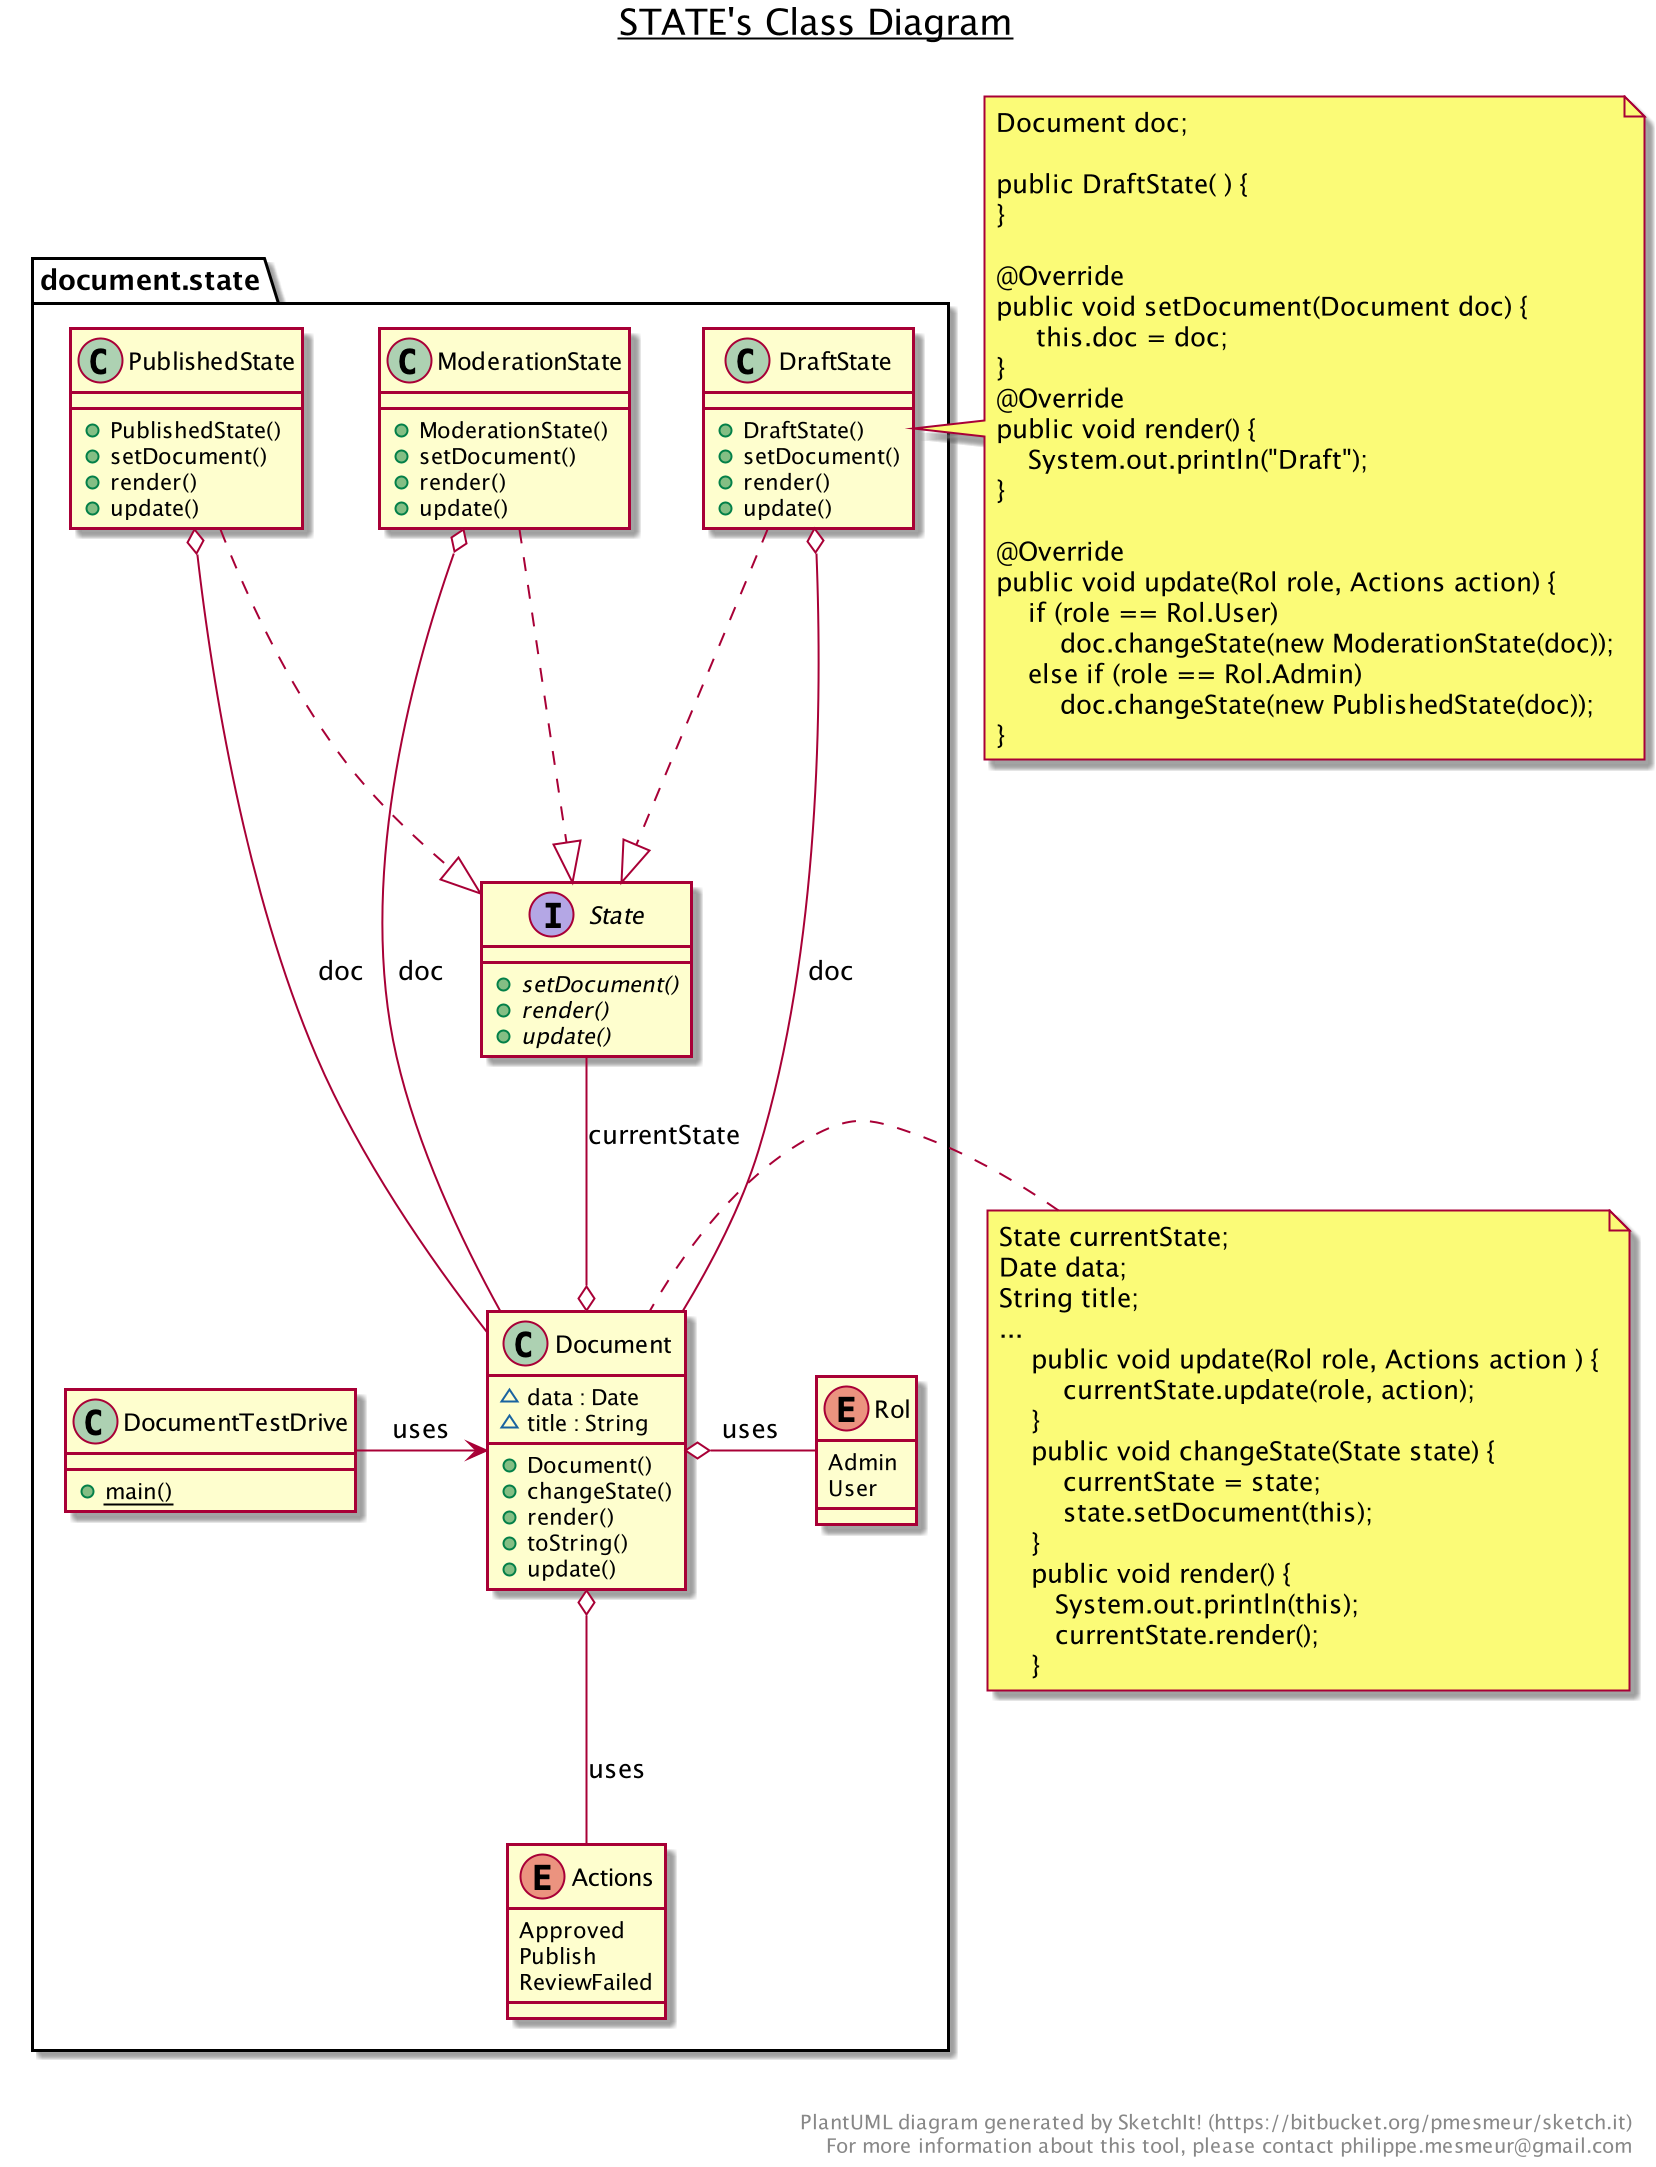

The diagram above was rendered by PlantUML. Its source (embedded in the PNG):
@startuml

title __STATE's Class Diagram__\n

  namespace document.state {
    enum Actions {
      Approved
      Publish
      ReviewFailed
    }
  }
  

  namespace document.state {
    class document.state.Document {
        ~ data : Date
        ~ title : String
        + Document()
        + changeState()
        + render()
        + toString()
        + update()
    }
  }
  

  namespace document.state {
    class document.state.DocumentTestDrive {
        {static} + main()
    }
  }
  

  namespace document.state {
    class document.state.DraftState {
        + DraftState()
        + setDocument()
        + render()
        + update()
    }
  }
  

  namespace document.state {
    class document.state.ModerationState {
        + ModerationState()
        + setDocument()
        + render()
        + update()
    }
  }
  

  namespace document.state {
    class document.state.PublishedState {
        + PublishedState()
        + setDocument()
        + render()
        + update()
    }
  }
  

  namespace document.state {
    enum Rol {
      Admin
      User
    }
  }
  

  namespace document.state {
    interface document.state.State {
        {abstract} + setDocument()
        {abstract} + render()
        {abstract} + update()
    }
  }
  

  document.state.Document o-up- document.state.State : currentState
  document.state.DraftState .down.|> document.state.State
  document.state.DraftState o-- document.state.Document : doc
  document.state.ModerationState .down.|> document.state.State
  document.state.ModerationState o-- document.state.Document : doc
  document.state.PublishedState .down.|> document.state.State
  document.state.PublishedState o-- document.state.Document : doc
document.state.DocumentTestDrive -right->document.state.Document: uses
document.state.Document o-right- document.state.Rol :uses
document.state.Document o-down- document.state.Actions :uses

note left of document.state.Document
    State currentState;
    Date data;
    String title;
    ...
        public void update(Rol role, Actions action ) {
            currentState.update(role, action);
        }
        public void changeState(State state) {
            currentState = state;
            state.setDocument(this);
        }
        public void render() {
           System.out.println(this);
           currentState.render();
        }
end note

note left of document.state.DraftState
    Document doc;

    public DraftState( ) {
    }

    @Override
    public void setDocument(Document doc) {
         this.doc = doc;
    }
    @Override
    public void render() {
        System.out.println("Draft");
    }

    @Override
    public void update(Rol role, Actions action) {
        if (role == Rol.User)
            doc.changeState(new ModerationState(doc));
        else if (role == Rol.Admin)
            doc.changeState(new PublishedState(doc));
    }
end note

right footer


PlantUML diagram generated by SketchIt! (https://bitbucket.org/pmesmeur/sketch.it)
For more information about this tool, please contact philippe.mesmeur@gmail.com
endfooter

@enduml